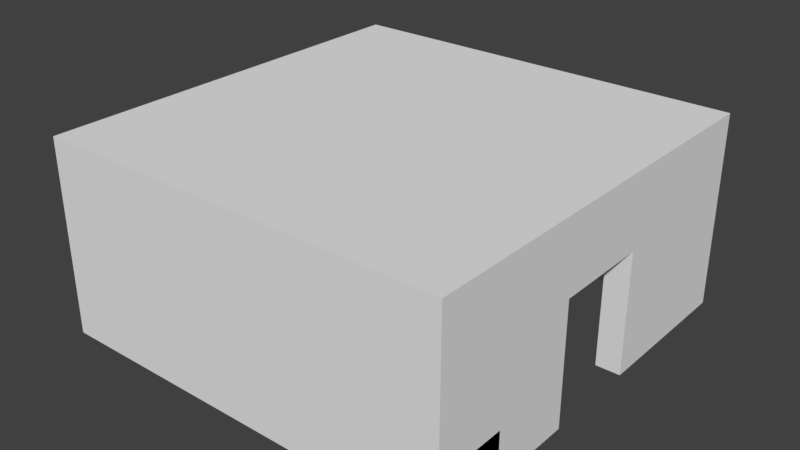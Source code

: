 # Source: RaumMitNebeneinanderLiegendenTueren.blend  (saved by Blender 2.79.0; exported with 4.5.12 LTS)
import bpy
from mathutils import Matrix  # noqa: F401  (used for matrix-valued properties, if any)

bpy.ops.wm.read_factory_settings(use_empty=True)
scene = bpy.context.scene
scene.name = 'Scene'

# ---- collections
col_collection_1 = bpy.data.collections.new('Collection 1'); scene.collection.children.link(col_collection_1)

# ---- world
world_world = bpy.data.worlds.new('World'); scene.world = world_world
world_world.color = (0.05088, 0.05088, 0.05088)
world_world.use_sun_shadow = False
world_world.sun_shadow_jitter_overblur = 0.0
world_world.cycles.sampling_method = 'MANUAL'

# ---- meshes
me_cube_019 = bpy.data.meshes.new('Cube.019')
me_cube_019.from_pydata([(-1.0, -1.0, -1.0), (-1.0, -1.0, 1.0), (-1.0, 1.0, -1.0), (-1.0, 1.0, 1.0), (1.0, -1.0, -1.0), (1.0, -1.0, 1.0), (1.0, 1.0, -1.0), (1.0, 1.0, 1.0), (-3.0, 1.0, -1.0), (-3.0, -1.0, -1.0), (-3.0, -1.0, 1.0), (-3.0, 1.0, 1.0), (-1.0, -1.0, 4.0), (-1.0, 1.0, 4.0), (1.0, 1.0, 4.0), (1.0, -1.0, 4.0), (-3.0, -1.0, 4.0), (-3.0, 1.0, 4.0)], [], [(1, 5, 15, 12), (2, 3, 7, 6), (6, 7, 5, 4), (4, 5, 1, 0), (2, 6, 4, 0), (10, 1, 12, 16), (9, 10, 11, 8), (2, 0, 9, 8), (3, 2, 8, 11), (0, 1, 10, 9), (12, 13, 17, 16), (14, 13, 12, 15), (3, 11, 17, 13), (7, 3, 13, 14), (11, 10, 16, 17), (5, 7, 14, 15)])
me_cube_019.use_remesh_preserve_volume = False
me_cube_019.use_remesh_preserve_attributes = False
me_cube_019.use_mirror_vertex_groups = False
me_cube_019.update()
me_cube_018 = bpy.data.meshes.new('Cube.018')
me_cube_018.from_pydata([(-1.0, -1.0, -1.0), (-1.0, -1.0, 1.0), (-1.0, 1.0, -1.0), (-1.0, 1.0, 1.0), (1.0, -1.0, -1.0), (1.0, -1.0, 1.0), (1.0, 1.0, -1.0), (1.0, 1.0, 1.0), (-1.0, -3.0, -1.0), (-1.0, -3.0, 1.0), (1.0, -3.0, 1.0), (1.0, -3.0, -1.0), (-1.0, -1.0, 4.0), (-1.0, 1.0, 4.0), (1.0, 1.0, 4.0), (1.0, -1.0, 4.0), (1.0, -3.0, 4.0), (-1.0, -3.0, 4.0)], [], [(0, 1, 3, 2), (2, 3, 7, 6), (6, 7, 5, 4), (9, 10, 16, 17), (2, 6, 4, 0), (10, 5, 15, 16), (11, 10, 9, 8), (4, 5, 10, 11), (1, 0, 8, 9), (0, 4, 11, 8), (15, 12, 17, 16), (14, 13, 12, 15), (3, 1, 12, 13), (1, 9, 17, 12), (7, 3, 13, 14), (5, 7, 14, 15)])
me_cube_018.use_remesh_preserve_volume = False
me_cube_018.use_remesh_preserve_attributes = False
me_cube_018.use_mirror_vertex_groups = False
me_cube_018.update()
me_cube_017 = bpy.data.meshes.new('Cube.017')
me_cube_017.from_pydata([(-1.0, -1.0, -1.0), (-1.0, -1.0, 1.0), (-1.0, 1.0, -1.0), (-1.0, 1.0, 1.0), (1.0, -1.0, -1.0), (1.0, -1.0, 1.0), (1.0, 1.0, -1.0), (1.0, 1.0, 1.0)], [], [(0, 1, 3, 2), (2, 3, 7, 6), (6, 7, 5, 4), (4, 5, 1, 0), (2, 6, 4, 0), (7, 3, 1, 5)])
me_cube_017.use_remesh_preserve_volume = False
me_cube_017.use_remesh_preserve_attributes = False
me_cube_017.use_mirror_vertex_groups = False
me_cube_017.update()
me_cube_016 = bpy.data.meshes.new('Cube.016')
me_cube_016.from_pydata([(-1.0, -1.0, -1.0), (-1.0, -1.0, 1.0), (-1.0, 1.0, -1.0), (-1.0, 1.0, 1.0), (1.0, -1.0, -1.0), (1.0, -1.0, 1.0), (1.0, 1.0, -1.0), (1.0, 1.0, 1.0), (-1.0, -4.5, -1.0), (-1.0, -4.5, 1.0), (1.0, -4.5, 1.0), (1.0, -4.5, -1.0), (-1.0, -1.0, 6.0), (-1.0, 1.0, 6.0), (1.0, 1.0, 6.0), (1.0, -1.0, 6.0), (1.0, -4.5, 6.0), (-1.0, -4.5, 6.0)], [], [(0, 1, 3, 2), (2, 3, 7, 6), (6, 7, 5, 4), (1, 0, 8, 9), (2, 6, 4, 0), (10, 5, 15, 16), (11, 10, 9, 8), (0, 4, 11, 8), (7, 3, 13, 14), (4, 5, 10, 11), (14, 13, 12, 15), (15, 12, 17, 16), (5, 7, 14, 15), (1, 9, 17, 12), (9, 10, 16, 17), (3, 1, 12, 13)])
me_cube_016.use_remesh_preserve_volume = False
me_cube_016.use_remesh_preserve_attributes = False
me_cube_016.use_mirror_vertex_groups = False
me_cube_016.update()
me_cube_015 = bpy.data.meshes.new('Cube.015')
me_cube_015.from_pydata([(-1.0, -1.0, -1.0), (-1.0, -1.0, 1.0), (-1.0, 1.0, -1.0), (-1.0, 1.0, 1.0), (1.0, -1.0, -1.0), (1.0, -1.0, 1.0), (1.0, 1.0, -1.0), (1.0, 1.0, 1.0), (-1.0, -3.0, -1.0), (-1.0, -3.0, 1.0), (1.0, -3.0, 1.0), (1.0, -3.0, -1.0)], [], [(0, 1, 3, 2), (2, 3, 7, 6), (6, 7, 5, 4), (1, 0, 8, 9), (2, 6, 4, 0), (7, 3, 1, 5), (11, 10, 9, 8), (0, 4, 11, 8), (5, 1, 9, 10), (4, 5, 10, 11)])
me_cube_015.use_remesh_preserve_volume = False
me_cube_015.use_remesh_preserve_attributes = False
me_cube_015.use_mirror_vertex_groups = False
me_cube_015.update()
me_cube_014 = bpy.data.meshes.new('Cube.014')
me_cube_014.from_pydata([(-1.0, -1.0, -1.0), (-1.0, -1.0, 1.0), (-1.0, 1.0, -1.0), (-1.0, 1.0, 1.0), (1.0, -1.0, -1.0), (1.0, -1.0, 1.0), (1.0, 1.0, -1.0), (1.0, 1.0, 1.0), (-3.0, 1.0, -1.0), (-3.0, -1.0, -1.0), (-3.0, -1.0, 1.0), (-3.0, 1.0, 1.0)], [], [(3, 2, 8, 11), (2, 3, 7, 6), (6, 7, 5, 4), (4, 5, 1, 0), (2, 6, 4, 0), (7, 3, 1, 5), (9, 10, 11, 8), (0, 1, 10, 9), (1, 3, 11, 10), (2, 0, 9, 8)])
me_cube_014.use_remesh_preserve_volume = False
me_cube_014.use_remesh_preserve_attributes = False
me_cube_014.use_mirror_vertex_groups = False
me_cube_014.update()
me_cube_013 = bpy.data.meshes.new('Cube.013')
me_cube_013.from_pydata([(-1.0, -1.0, -1.0), (-1.0, -1.0, 1.0), (-1.0, 1.0, -1.0), (-1.0, 1.0, 1.0), (1.0, -1.0, -1.0), (1.0, -1.0, 1.0), (1.0, 1.0, -1.0), (1.0, 1.0, 1.0), (-3.0, 1.0, -1.0), (-3.0, -1.0, -1.0), (-3.0, -1.0, 1.0), (-3.0, 1.0, 1.0)], [], [(3, 2, 8, 11), (2, 3, 7, 6), (6, 7, 5, 4), (4, 5, 1, 0), (2, 6, 4, 0), (7, 3, 1, 5), (9, 10, 11, 8), (0, 1, 10, 9), (1, 3, 11, 10), (2, 0, 9, 8)])
me_cube_013.use_remesh_preserve_volume = False
me_cube_013.use_remesh_preserve_attributes = False
me_cube_013.use_mirror_vertex_groups = False
me_cube_013.update()
me_cube_012 = bpy.data.meshes.new('Cube.012')
me_cube_012.from_pydata([(-1.0, -1.0, -1.0), (-1.0, -1.0, 1.0), (-1.0, 1.0, -1.0), (-1.0, 1.0, 1.0), (1.0, -1.0, -1.0), (1.0, -1.0, 1.0), (1.0, 1.0, -1.0), (1.0, 1.0, 1.0), (-1.0, -3.0, -1.0), (-1.0, -3.0, 1.0), (1.0, -3.0, 1.0), (1.0, -3.0, -1.0)], [], [(0, 1, 3, 2), (2, 3, 7, 6), (6, 7, 5, 4), (1, 0, 8, 9), (2, 6, 4, 0), (7, 3, 1, 5), (11, 10, 9, 8), (0, 4, 11, 8), (5, 1, 9, 10), (4, 5, 10, 11)])
me_cube_012.use_remesh_preserve_volume = False
me_cube_012.use_remesh_preserve_attributes = False
me_cube_012.use_mirror_vertex_groups = False
me_cube_012.update()
me_cube_011 = bpy.data.meshes.new('Cube.011')
me_cube_011.from_pydata([(-1.0, -1.0, -1.0), (-1.0, -1.0, 1.0), (-1.0, 1.0, -1.0), (-1.0, 1.0, 1.0), (1.0, -1.0, -1.0), (1.0, -1.0, 1.0), (1.0, 1.0, -1.0), (1.0, 1.0, 1.0), (-1.0, -1.0, 6.0), (-1.0, 1.0, 6.0), (1.0, 1.0, 6.0), (1.0, -1.0, 6.0)], [], [(0, 1, 3, 2), (2, 3, 7, 6), (6, 7, 5, 4), (4, 5, 1, 0), (2, 6, 4, 0), (3, 1, 8, 9), (10, 9, 8, 11), (1, 5, 11, 8), (7, 3, 9, 10), (5, 7, 10, 11)])
me_cube_011.use_remesh_preserve_volume = False
me_cube_011.use_remesh_preserve_attributes = False
me_cube_011.use_mirror_vertex_groups = False
me_cube_011.update()
me_cube_010 = bpy.data.meshes.new('Cube.010')
me_cube_010.from_pydata([(-1.0, -1.0, -1.0), (-1.0, -1.0, 1.0), (-1.0, 1.0, -1.0), (-1.0, 1.0, 1.0), (1.0, -1.0, -1.0), (1.0, -1.0, 1.0), (1.0, 1.0, -1.0), (1.0, 1.0, 1.0), (-1.0, -1.0, 6.0), (-1.0, 1.0, 6.0), (1.0, 1.0, 6.0), (1.0, -1.0, 6.0)], [], [(0, 1, 3, 2), (2, 3, 7, 6), (6, 7, 5, 4), (4, 5, 1, 0), (2, 6, 4, 0), (3, 1, 8, 9), (10, 9, 8, 11), (1, 5, 11, 8), (7, 3, 9, 10), (5, 7, 10, 11)])
me_cube_010.use_remesh_preserve_volume = False
me_cube_010.use_remesh_preserve_attributes = False
me_cube_010.use_mirror_vertex_groups = False
me_cube_010.update()
me_cube_009 = bpy.data.meshes.new('Cube.009')
me_cube_009.from_pydata([(-1.0, -1.0, -1.0), (-1.0, -1.0, 1.0), (-1.0, 1.0, -1.0), (-1.0, 1.0, 1.0), (1.0, -1.0, -1.0), (1.0, -1.0, 1.0), (1.0, 1.0, -1.0), (1.0, 1.0, 1.0), (-1.0, -4.5, -1.0), (-1.0, -4.5, 1.0), (1.0, -4.5, 1.0), (1.0, -4.5, -1.0), (-1.0, -1.0, 6.0), (-1.0, 1.0, 6.0), (1.0, 1.0, 6.0), (1.0, -1.0, 6.0), (1.0, -4.5, 6.0), (-1.0, -4.5, 6.0)], [], [(0, 1, 3, 2), (2, 3, 7, 6), (6, 7, 5, 4), (3, 1, 12, 13), (2, 6, 4, 0), (9, 10, 16, 17), (11, 10, 9, 8), (4, 5, 10, 11), (1, 0, 8, 9), (0, 4, 11, 8), (15, 12, 17, 16), (14, 13, 12, 15), (1, 9, 17, 12), (7, 3, 13, 14), (5, 7, 14, 15), (10, 5, 15, 16)])
me_cube_009.use_remesh_preserve_volume = False
me_cube_009.use_remesh_preserve_attributes = False
me_cube_009.use_mirror_vertex_groups = False
me_cube_009.update()
me_cube_008 = bpy.data.meshes.new('Cube.008')
me_cube_008.from_pydata([(-1.0, -1.0, -1.0), (-1.0, -1.0, 1.0), (-1.0, 1.0, -1.0), (-1.0, 1.0, 1.0), (1.0, -1.0, -1.0), (1.0, -1.0, 1.0), (1.0, 1.0, -1.0), (1.0, 1.0, 1.0), (4.5, 1.0, 1.0), (4.5, 1.0, -1.0), (4.5, -1.0, -1.0), (4.5, -1.0, 1.0), (-1.0, -1.0, 6.0), (-1.0, 1.0, 6.0), (1.0, 1.0, 6.0), (1.0, -1.0, 6.0), (4.5, 1.0, 6.0), (4.5, -1.0, 6.0)], [], [(0, 1, 3, 2), (2, 3, 7, 6), (5, 4, 10, 11), (4, 5, 1, 0), (2, 6, 4, 0), (1, 5, 15, 12), (9, 8, 11, 10), (4, 6, 9, 10), (3, 1, 12, 13), (6, 7, 8, 9), (14, 13, 12, 15), (14, 15, 17, 16), (7, 3, 13, 14), (11, 8, 16, 17), (8, 7, 14, 16), (5, 11, 17, 15)])
me_cube_008.use_remesh_preserve_volume = False
me_cube_008.use_remesh_preserve_attributes = False
me_cube_008.use_mirror_vertex_groups = False
me_cube_008.update()
me_cube_007 = bpy.data.meshes.new('Cube.007')
me_cube_007.from_pydata([(-1.0, -1.0, -1.0), (-1.0, -1.0, 1.0), (-1.0, 1.0, -1.0), (-1.0, 1.0, 1.0), (1.0, -1.0, -1.0), (1.0, -1.0, 1.0), (1.0, 1.0, -1.0), (1.0, 1.0, 1.0), (-1.0, 4.5, 1.0), (-1.0, 4.5, -1.0), (1.0, 4.5, -1.0), (1.0, 4.5, 1.0), (-1.0, -1.0, 6.0), (-1.0, 1.0, 6.0), (1.0, 1.0, 6.0), (1.0, -1.0, 6.0), (-1.0, 4.5, 6.0), (1.0, 4.5, 6.0)], [], [(0, 1, 3, 2), (6, 2, 9, 10), (6, 7, 5, 4), (4, 5, 1, 0), (2, 6, 4, 0), (1, 5, 15, 12), (9, 8, 11, 10), (3, 1, 12, 13), (2, 3, 8, 9), (7, 6, 10, 11), (14, 13, 12, 15), (13, 14, 17, 16), (7, 11, 17, 14), (11, 8, 16, 17), (8, 3, 13, 16), (5, 7, 14, 15)])
me_cube_007.use_remesh_preserve_volume = False
me_cube_007.use_remesh_preserve_attributes = False
me_cube_007.use_mirror_vertex_groups = False
me_cube_007.update()
me_cube_006 = bpy.data.meshes.new('Cube.006')
me_cube_006.from_pydata([(-1.0, -1.0, -1.0), (-1.0, -1.0, 1.0), (-1.0, 1.0, -1.0), (-1.0, 1.0, 1.0), (1.0, -1.0, -1.0), (1.0, -1.0, 1.0), (1.0, 1.0, -1.0), (1.0, 1.0, 1.0), (4.5, 1.0, 1.0), (4.5, 1.0, -1.0), (4.5, -1.0, -1.0), (4.5, -1.0, 1.0), (-1.0, -1.0, 6.0), (-1.0, 1.0, 6.0), (1.0, 1.0, 6.0), (1.0, -1.0, 6.0), (4.5, 1.0, 6.0), (4.5, -1.0, 6.0)], [], [(0, 1, 3, 2), (2, 3, 7, 6), (5, 4, 10, 11), (4, 5, 1, 0), (2, 6, 4, 0), (1, 5, 15, 12), (9, 8, 11, 10), (4, 6, 9, 10), (3, 1, 12, 13), (6, 7, 8, 9), (14, 13, 12, 15), (14, 15, 17, 16), (7, 3, 13, 14), (11, 8, 16, 17), (8, 7, 14, 16), (5, 11, 17, 15)])
me_cube_006.use_remesh_preserve_volume = False
me_cube_006.use_remesh_preserve_attributes = False
me_cube_006.use_mirror_vertex_groups = False
me_cube_006.update()
me_cube_005 = bpy.data.meshes.new('Cube.005')
me_cube_005.from_pydata([(-1.0, -1.0, -1.0), (-1.0, -1.0, 1.0), (-1.0, 1.0, -1.0), (-1.0, 1.0, 1.0), (1.0, -1.0, -1.0), (1.0, -1.0, 1.0), (1.0, 1.0, -1.0), (1.0, 1.0, 1.0), (-1.0, -1.0, 6.0), (-1.0, 1.0, 6.0), (1.0, 1.0, 6.0), (1.0, -1.0, 6.0)], [], [(0, 1, 3, 2), (2, 3, 7, 6), (6, 7, 5, 4), (4, 5, 1, 0), (2, 6, 4, 0), (3, 1, 8, 9), (10, 9, 8, 11), (1, 5, 11, 8), (7, 3, 9, 10), (5, 7, 10, 11)])
me_cube_005.use_remesh_preserve_volume = False
me_cube_005.use_remesh_preserve_attributes = False
me_cube_005.use_mirror_vertex_groups = False
me_cube_005.update()
me_cube_004 = bpy.data.meshes.new('Cube.004')
me_cube_004.from_pydata([(-1.0, -1.0, -1.0), (-1.0, -1.0, 1.0), (-1.0, 1.0, -1.0), (-1.0, 1.0, 1.0), (1.0, -1.0, -1.0), (1.0, -1.0, 1.0), (1.0, 1.0, -1.0), (1.0, 1.0, 1.0), (-4.5, 1.0, -1.0), (-4.5, -1.0, -1.0), (-4.5, -1.0, 1.0), (-4.5, 1.0, 1.0), (-1.0, -1.0, 6.0), (-1.0, 1.0, 6.0), (1.0, 1.0, 6.0), (1.0, -1.0, 6.0), (-4.5, -1.0, 6.0), (-4.5, 1.0, 6.0)], [], [(1, 5, 15, 12), (2, 3, 7, 6), (6, 7, 5, 4), (4, 5, 1, 0), (2, 6, 4, 0), (10, 1, 12, 16), (9, 10, 11, 8), (2, 0, 9, 8), (3, 2, 8, 11), (0, 1, 10, 9), (12, 13, 17, 16), (14, 13, 12, 15), (3, 11, 17, 13), (7, 3, 13, 14), (11, 10, 16, 17), (5, 7, 14, 15)])
me_cube_004.use_remesh_preserve_volume = False
me_cube_004.use_remesh_preserve_attributes = False
me_cube_004.use_mirror_vertex_groups = False
me_cube_004.update()
me_cube_003 = bpy.data.meshes.new('Cube.003')
me_cube_003.from_pydata([(-1.0, -1.0, -1.0), (-1.0, -1.0, 1.0), (-1.0, 1.0, -1.0), (-1.0, 1.0, 1.0), (1.0, -1.0, -1.0), (1.0, -1.0, 1.0), (1.0, 1.0, -1.0), (1.0, 1.0, 1.0), (-1.0, 1.0, -1.0), (-1.0, -1.0, -1.0), (-1.0, -1.0, 1.0), (-1.0, 1.0, 1.0), (1.0, 1.0, -1.0), (1.0, 1.0, 1.0), (1.0, -1.0, -1.0), (1.0, -1.0, 1.0), (-1.0, 4.5, 1.0), (-1.0, 4.5, -1.0), (1.0, 4.5, -1.0), (1.0, 4.5, 1.0), (-1.0, -1.0, 6.0), (-1.0, 1.0, 6.0), (1.0, 1.0, 6.0), (1.0, -1.0, 6.0), (-1.0, 4.5, 6.0), (1.0, 4.5, 6.0)], [], [(0, 2, 3, 1), (2, 6, 7, 3), (6, 4, 5, 7), (4, 0, 1, 5), (2, 0, 4, 6), (7, 5, 1, 3), (9, 10, 11, 8), (19, 16, 24, 25), (12, 13, 15, 14), (14, 15, 10, 9), (8, 12, 14, 9), (13, 19, 25, 22), (17, 16, 19, 18), (8, 11, 16, 17), (13, 12, 18, 19), (12, 8, 17, 18), (21, 22, 25, 24), (22, 21, 20, 23), (15, 13, 22, 23), (16, 11, 21, 24), (11, 10, 20, 21), (10, 15, 23, 20)])
me_cube_003.use_remesh_preserve_volume = False
me_cube_003.use_remesh_preserve_attributes = False
me_cube_003.use_mirror_vertex_groups = False
me_cube_003.update()
me_cube_002 = bpy.data.meshes.new('Cube.002')
me_cube_002.from_pydata([(-1.0, -1.0, -1.0), (-1.0, -1.0, 1.0), (-1.0, 1.0, -1.0), (-1.0, 1.0, 1.0), (1.0, -1.0, -1.0), (1.0, -1.0, 1.0), (1.0, 1.0, -1.0), (1.0, 1.0, 1.0), (-1.0, -1.0, 6.0), (-1.0, 1.0, 6.0), (1.0, 1.0, 6.0), (1.0, -1.0, 6.0)], [], [(0, 1, 3, 2), (2, 3, 7, 6), (6, 7, 5, 4), (4, 5, 1, 0), (2, 6, 4, 0), (3, 1, 8, 9), (10, 9, 8, 11), (1, 5, 11, 8), (7, 3, 9, 10), (5, 7, 10, 11)])
me_cube_002.use_remesh_preserve_volume = False
me_cube_002.use_remesh_preserve_attributes = False
me_cube_002.use_mirror_vertex_groups = False
me_cube_002.update()
me_cube_001 = bpy.data.meshes.new('Cube.001')
me_cube_001.from_pydata([(-1.0, -1.0, -1.0), (-1.0, -1.0, 1.0), (-1.0, 1.0, -1.0), (-1.0, 1.0, 1.0), (1.0, -1.0, -1.0), (1.0, -1.0, 1.0), (1.0, 1.0, -1.0), (1.0, 1.0, 1.0), (-4.5, 1.0, -1.0), (-4.5, -1.0, -1.0), (-4.5, -1.0, 1.0), (-4.5, 1.0, 1.0), (-1.0, -1.0, 6.0), (-1.0, 1.0, 6.0), (1.0, 1.0, 6.0), (1.0, -1.0, 6.0), (-4.5, -1.0, 6.0), (-4.5, 1.0, 6.0)], [], [(1, 5, 15, 12), (2, 3, 7, 6), (6, 7, 5, 4), (4, 5, 1, 0), (2, 6, 4, 0), (10, 1, 12, 16), (9, 10, 11, 8), (2, 0, 9, 8), (3, 2, 8, 11), (0, 1, 10, 9), (12, 13, 17, 16), (14, 13, 12, 15), (3, 11, 17, 13), (7, 3, 13, 14), (11, 10, 16, 17), (5, 7, 14, 15)])
me_cube_001.use_remesh_preserve_volume = False
me_cube_001.use_remesh_preserve_attributes = False
me_cube_001.use_mirror_vertex_groups = False
me_cube_001.update()

# ---- objects
ob_t_rlinks = bpy.data.objects.new('TürLinks', me_cube_019)
ob_t_rhinten = bpy.data.objects.new('TürHinten', me_cube_018)
ob_dach = bpy.data.objects.new('Dach', me_cube_017)
ob_wandvornerechts = bpy.data.objects.new('WandVorneRechts', me_cube_016)
ob_t_rrahmenhinten = bpy.data.objects.new('TürrahmenHinten', me_cube_015)
ob_t_rrahmenlinks = bpy.data.objects.new('TürrahmenLinks', me_cube_014)
ob_t_rrahmenrechts = bpy.data.objects.new('TürrahmenRechts', me_cube_013)
ob_t_rrahmenvorne = bpy.data.objects.new('TürrahmenVorne', me_cube_012)
ob_eckehintenrechts = bpy.data.objects.new('EckeHintenRechts', me_cube_011)
ob_eckehintenlinks = bpy.data.objects.new('EckeHintenLinks', me_cube_010)
ob_wandhintenlinks = bpy.data.objects.new('WandHintenLinks', me_cube_009)
ob_wandrechtsrechts = bpy.data.objects.new('WandRechtsRechts', me_cube_008)
ob_wandhintenrechts = bpy.data.objects.new('WandHintenRechts', me_cube_007)
ob_wandlinkslinks = bpy.data.objects.new('WandLinksLinks', me_cube_006)
ob_eckevornelinks = bpy.data.objects.new('EckeVorneLinks', me_cube_005)
ob_wandlinksrechts = bpy.data.objects.new('WandLinksRechts', me_cube_004)
ob_wandvornelinks = bpy.data.objects.new('WandVorneLinks', me_cube_003)
ob_eckevornerechts = bpy.data.objects.new('EckeVorneRechts', me_cube_002)
ob_wandrechtslinks = bpy.data.objects.new('WandRechtsLinks', me_cube_001)

# ---- transforms, parenting, visibility, modifiers, constraints
ob_t_rlinks.location = (1.0, -8.0, 0.0)
ob_t_rlinks.scale = (1.0, 0.5, 1.0)
ob_t_rlinks.lineart.crease_threshold = 0.0
ob_t_rhinten.location = (-8.0, 1.0, 0.0)
ob_t_rhinten.scale = (0.5, 1.0, 1.0)
ob_t_rhinten.lineart.crease_threshold = 0.0
ob_dach.location = (0.0, 0.0, 6.5)
ob_dach.scale = (8.5, 8.5, 0.5)
ob_dach.lineart.crease_threshold = 0.0
ob_wandvornerechts.location = (8.0, 6.5, 0.0)
ob_wandvornerechts.scale = (0.5, 1.0, 1.0)
ob_wandvornerechts.lineart.crease_threshold = 0.0
ob_t_rrahmenhinten.location = (-8.0, 1.0, 5.0)
ob_t_rrahmenhinten.scale = (0.5, 1.0, 1.0)
ob_t_rrahmenhinten.lineart.crease_threshold = 0.0
ob_t_rrahmenlinks.location = (1.0, -8.0, 5.0)
ob_t_rrahmenlinks.scale = (1.0, 0.5, 1.0)
ob_t_rrahmenlinks.lineart.crease_threshold = 0.0
ob_t_rrahmenrechts.location = (1.0, 8.0, 5.0)
ob_t_rrahmenrechts.scale = (1.0, 0.5, 1.0)
ob_t_rrahmenrechts.lineart.crease_threshold = 0.0
ob_t_rrahmenvorne.location = (8.0, 1.0, 5.0)
ob_t_rrahmenvorne.scale = (0.5, 1.0, 1.0)
ob_t_rrahmenvorne.lineart.crease_threshold = 0.0
ob_eckehintenrechts.location = (-8.0, -8.0, 0.0)
ob_eckehintenrechts.scale = (0.5, 0.5, 1.0)
ob_eckehintenrechts.lineart.crease_threshold = 0.0
ob_eckehintenlinks.location = (-8.0, 8.0, 0.0)
ob_eckehintenlinks.scale = (0.5, 0.5, 1.0)
ob_eckehintenlinks.lineart.crease_threshold = 0.0
ob_wandhintenlinks.location = (-8.0, 6.5, 0.0)
ob_wandhintenlinks.scale = (0.5, 1.0, 1.0)
ob_wandhintenlinks.lineart.crease_threshold = 0.0
ob_wandrechtsrechts.location = (-6.5, 8.0, 0.0)
ob_wandrechtsrechts.scale = (1.0, 0.5, 1.0)
ob_wandrechtsrechts.lineart.crease_threshold = 0.0
ob_wandhintenrechts.location = (-8.0, -6.5, 0.0)
ob_wandhintenrechts.scale = (0.5, 1.0, 1.0)
ob_wandhintenrechts.lineart.crease_threshold = 0.0
ob_wandlinkslinks.location = (-6.5, -8.0, 0.0)
ob_wandlinkslinks.scale = (1.0, 0.5, 1.0)
ob_wandlinkslinks.lineart.crease_threshold = 0.0
ob_eckevornelinks.location = (8.0, -8.0, 0.0)
ob_eckevornelinks.scale = (0.5, 0.5, 1.0)
ob_eckevornelinks.lineart.crease_threshold = 0.0
ob_wandlinksrechts.location = (6.5, -8.0, 0.0)
ob_wandlinksrechts.scale = (1.0, 0.5, 1.0)
ob_wandlinksrechts.lineart.crease_threshold = 0.0
ob_wandvornelinks.location = (8.0, -6.5, 0.0)
ob_wandvornelinks.scale = (0.5, 1.0, 1.0)
ob_wandvornelinks.lineart.crease_threshold = 0.0
ob_eckevornerechts.location = (8.0, 8.0, 0.0)
ob_eckevornerechts.scale = (0.5, 0.5, 1.0)
ob_eckevornerechts.lineart.crease_threshold = 0.0
ob_wandrechtslinks.location = (6.5, 8.0, 0.0)
ob_wandrechtslinks.scale = (1.0, 0.5, 1.0)
ob_wandrechtslinks.lineart.crease_threshold = 0.0

# ---- collection membership
col_collection_1.objects.link(ob_t_rlinks)
col_collection_1.objects.link(ob_t_rhinten)
col_collection_1.objects.link(ob_dach)
col_collection_1.objects.link(ob_wandvornerechts)
col_collection_1.objects.link(ob_t_rrahmenhinten)
col_collection_1.objects.link(ob_t_rrahmenlinks)
col_collection_1.objects.link(ob_t_rrahmenrechts)
col_collection_1.objects.link(ob_t_rrahmenvorne)
col_collection_1.objects.link(ob_eckehintenrechts)
col_collection_1.objects.link(ob_eckehintenlinks)
col_collection_1.objects.link(ob_wandhintenlinks)
col_collection_1.objects.link(ob_wandrechtsrechts)
col_collection_1.objects.link(ob_wandhintenrechts)
col_collection_1.objects.link(ob_wandlinkslinks)
col_collection_1.objects.link(ob_eckevornelinks)
col_collection_1.objects.link(ob_wandlinksrechts)
col_collection_1.objects.link(ob_wandvornelinks)
col_collection_1.objects.link(ob_eckevornerechts)
col_collection_1.objects.link(ob_wandrechtslinks)

# ---- scene / render settings (as saved in the file)
scene.frame_start = 1; scene.frame_end = 250; scene.frame_set(1)
scene.render.engine = 'BLENDER_EEVEE_NEXT'
scene.render.resolution_percentage = 50
scene.render.dither_intensity = 0.0
scene.cycles.use_denoising = False
scene.cycles.samples = 128
scene.cycles.sampling_pattern = 'TABULATED_SOBOL'
scene.cycles.use_adaptive_sampling = False
scene.cycles.use_light_tree = False
scene.cycles.blur_glossy = 0.0
scene.cycles.sample_clamp_indirect = 0.0
scene.view_settings.view_transform = 'Standard'
bpy.context.view_layer.update()

# ---- added for rendering (the .blend has no active camera and no usable light): camera, sun
cam_auto = bpy.data.cameras.new('AutoCamera')
cam_auto.lens = 50.0
cam_auto.sensor_width = 36.0
cam_auto.clip_end = 1000.0
ob_auto_camera = bpy.data.objects.new('AutoCamera', cam_auto)
scene.collection.objects.link(ob_auto_camera)
ob_auto_camera.location = (23.4431, -28.1317, 21.7545)
ob_auto_camera.rotation_euler = (1.09748, -7.21219e-08, 0.694738)
scene.camera = ob_auto_camera
light_auto_sun = bpy.data.lights.new('AutoSun', 'SUN')
light_auto_sun.energy = 3.0
light_auto_sun.angle = 0.0523599
ob_auto_sun = bpy.data.objects.new('AutoSun', light_auto_sun)
scene.collection.objects.link(ob_auto_sun)
ob_auto_sun.rotation_euler = (0.872665, 0.174533, 0.523599)
bpy.context.view_layer.update()
